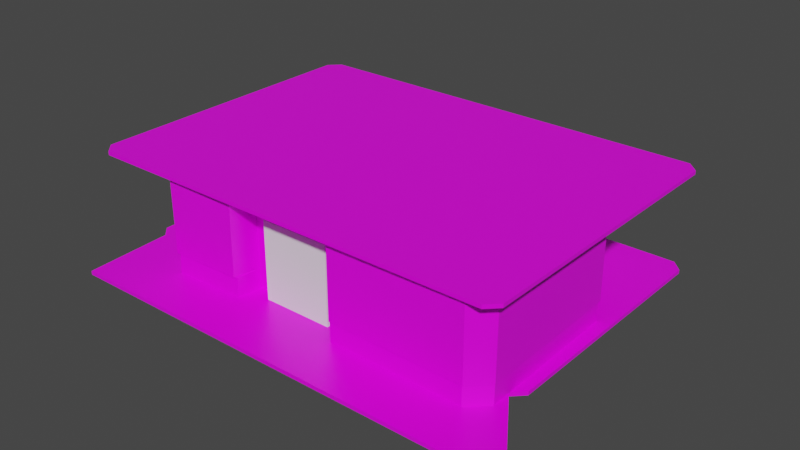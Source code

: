 # Source: room.blend  (saved by Blender 2.82.7; exported with 4.5.12 LTS)
import bpy
from mathutils import Matrix  # noqa: F401  (used for matrix-valued properties, if any)

bpy.ops.wm.read_factory_settings(use_empty=True)
scene = bpy.context.scene
scene.name = 'Scene'

# ---- collections
col_collection = bpy.data.collections.new('Collection'); scene.collection.children.link(col_collection)

# ---- images (referenced by path relative to the original .blend; pixels are not part of the script)
import os
ASSET_DIR = os.environ.get("B2B_ASSET_DIR", "")  # directory of the original .blend (textures are referenced by path, not embedded)
HERE = os.path.dirname(os.path.abspath(__file__))  # packed textures are extracted next to this script under _unpacked/

def load_image(name, relpath, width, height, colorspace="sRGB"):
    """Load a texture the original file referenced (path relative to the .blend, or extracted next to this script)."""
    p = next((c for c in (os.path.join(HERE, relpath), os.path.join(ASSET_DIR, relpath)) if relpath and os.path.exists(c)), "")
    if p:
        img = bpy.data.images.load(p, check_existing=True)
        img.name = name
    else:  # same state as the original file: an image datablock whose file is absent (Cycles renders it pink)
        img = bpy.data.images.new(name, width, height)
        img.source = "FILE"
        img.filepath = "//" + (relpath or name)
    img.colorspace_settings.name = colorspace
    return img
img_room_png = load_image('room.png', 'room.png', 1024, 1024, 'sRGB')

# ---- materials (node trees are filled in below, after node groups)
mat_drink_cage = bpy.data.materials.new('drink cage')
mat_drink_cage.alpha_threshold = 0.0
mat_drink_cage.use_transparent_shadow = False
mat_drink_cage.line_color = (0.0, 0.0, 0.0, 1.0)

# ---- material node trees
mat_drink_cage.use_nodes = True; mat_drink_cage.node_tree.nodes.clear()
_N = mat_drink_cage.node_tree.nodes; _L = mat_drink_cage.node_tree.links
n0 = _N.new('ShaderNodeOutputMaterial'); n0.name = 'Material Output'; n0.location = (300, 300)
n1 = _N.new('ShaderNodeBsdfPrincipled'); n1.name = 'Principled BSDF'; n1.location = (10, 300)
n1.distribution = 'GGX'
n1.subsurface_method = 'BURLEY'
n1.inputs[2].default_value = 0.4
n1.inputs[3].default_value = 1.45
n1.inputs[27].default_value = (0.0, 0.0, 0.0, 1.0)
n1.inputs[28].default_value = 1.0
n2 = _N.new('ShaderNodeTexImage'); n2.name = 'Image Texture'; n2.location = (-342, 150)
n2.image = img_room_png
_L.new(n1.outputs[0], n0.inputs[0])
_L.new(n2.outputs[0], n1.inputs[0])
n0.is_active_output = True

# ---- world
world_world = bpy.data.worlds.new('World'); scene.world = world_world
world_world.use_nodes = True; world_world.node_tree.nodes.clear()
_N = world_world.node_tree.nodes; _L = world_world.node_tree.links
n0 = _N.new('ShaderNodeOutputWorld'); n0.name = 'World Output'; n0.location = (300, 300)
n1 = _N.new('ShaderNodeBackground'); n1.name = 'Background'; n1.location = (10, 300)
n1.inputs[0].default_value = (0.05088, 0.05088, 0.05088, 1.0)
_L.new(n1.outputs[0], n0.inputs[0])
n0.is_active_output = True
world_world.color = (0.05088, 0.05088, 0.05088)
world_world.use_sun_shadow = False
world_world.sun_shadow_jitter_overblur = 0.0

# ---- meshes
me_cube_006 = bpy.data.meshes.new('Cube.006')
me_cube_006.from_pydata([(-1.778, -1.0, 0.2217), (-1.778, -1.0, 3.778), (-2.0, 3.0, 0.0), (-2.0, 3.0, 4.0), (1.778, -1.0, 0.2217), (1.778, -1.0, 3.778), (2.0, 3.0, 0.0), (2.0, 3.0, 4.0), (-2.0, -1.0, 0.0), (-2.0, -1.0, 4.0), (2.0, -1.0, 4.0), (2.0, -1.0, 0.0), (-1.778, 2.376, 0.2217), (-1.778, 2.376, 3.778), (1.778, 2.376, 3.778), (1.778, 2.376, 0.2217), (-1.889, -1.096, 0.1109), (-1.889, -1.096, 3.889), (1.889, -1.096, 3.889), (1.889, -1.096, 0.1109), (-1.9, -0.9189, 0.09), (-1.9, -0.9189, 0.4), (1.9, -0.9189, 0.09), (1.9, -0.9189, 0.4), (-1.9, -1.0, 0.09), (-1.9, -1.0, 0.4), (1.9, -1.0, 0.4), (1.9, -1.0, 0.09), (-1.778, -1.0, 2.4), (1.778, -1.0, 2.4), (-1.778, 2.376, 2.4), (1.778, 2.376, 2.4), (-1.778, -1.0, 2.3), (1.778, -1.0, 2.3), (-1.778, 2.376, 2.3), (1.778, 2.376, 2.3), (3.576e-07, -0.3234, 3.867), (1.192e-07, -0.3234, 2.336), (-1.192e-07, 2.376, 3.867), (-3.576e-07, 2.376, 2.336), (-0.1, -0.3234, 3.867), (-0.1, -0.3234, 2.336), (-0.1, 2.376, 3.867), (-0.1, 2.376, 2.336), (-2.0, -1.0, 3.778), (2.0, -1.0, 3.778), (-2.0, -1.0, 4.0), (2.0, -1.0, 4.0), (-2.055, -1.0, 3.889), (2.055, -1.0, 3.889), (2.0, -1.952, 4.0), (-2.0, -1.952, 4.0), (2.0, -1.952, 3.778), (-2.0, -1.952, 3.778), (-2.055, -2.048, 3.889), (2.055, -2.048, 3.889)], [], [(8, 9, 3, 2), (2, 3, 7, 6), (6, 7, 10, 11), (5, 1, 13, 14), (2, 6, 11, 8), (7, 3, 9, 10), (16, 17, 9, 8), (18, 19, 11, 10), (19, 16, 8, 11), (15, 14, 13, 12), (4, 5, 14, 15), (0, 4, 15, 12), (1, 0, 12, 13), (4, 0, 16, 19), (5, 4, 19, 18), (0, 1, 17, 16), (24, 25, 21, 20), (20, 21, 23, 22), (22, 23, 26, 27), (20, 22, 27, 24), (23, 21, 25, 26), (27, 26, 25, 24), (28, 30, 31, 29), (32, 33, 35, 34), (29, 31, 35, 33), (28, 29, 33, 32), (30, 28, 32, 34), (31, 30, 34, 35), (36, 38, 39, 37), (40, 41, 43, 42), (37, 39, 43, 41), (36, 37, 41, 40), (38, 36, 40, 42), (39, 38, 42, 43), (45, 49, 55, 52), (48, 44, 53, 54), (54, 55, 50, 51), (53, 52, 55, 54), (49, 47, 50, 55), (46, 48, 54, 51), (44, 45, 52, 53), (47, 46, 51, 50), (46, 47, 49, 45, 44, 48)])
_uv = me_cube_006.uv_layers.new(name='UVMap')
_uv.uv.foreach_set('vector', [0.5, 0.5, 0.5, 0.5, 0.5, 0.5, 0.5, 0.5, 0.5, 0.5, 0.5, 0.5, 0.5, 0.5, 0.5, 0.5, 0.5, 0.5, 0.5, 0.5, 0.5, 0.5, 0.5, 0.5, 0.5, 0.5, 0.5, 0.5, 0.5, 0.5, 0.5, 0.5, 0.5, 0.5, 0.5, 0.5, 0.5, 0.5, 0.5, 0.5, 0.5, 0.5, 0.5, 0.5, 0.5, 0.5, 0.5, 0.5, 0.5, 0.5, 0.5, 0.5, 0.5, 0.5, 0.5, 0.5, 0.5, 0.5, 0.5, 0.5, 0.5, 0.5, 0.5, 0.5, 0.5, 0.5, 0.5, 0.5, 0.5, 0.5, 0.5, 0.5, 0.5, 0.5, 0.5, 0.5, 0.5, 0.5, 0.5, 0.5, 0.5, 0.5, 0.5, 0.5, 0.5, 0.5, 0.5, 0.5, 0.5, 0.5, 0.5, 0.5, 0.5, 0.5, 0.5, 0.5, 0.5, 0.5, 0.5, 0.5, 0.5, 0.5, 0.5, 0.5, 0.5, 0.5, 0.5, 0.5, 0.5, 0.5, 0.5, 0.5, 0.5, 0.5, 0.5, 0.5, 0.5, 0.5, 0.5, 0.5, 0.5, 0.5, 0.5, 0.5, 0.5, 0.5, 0.5, 0.5, 0.8008, 0.4141, 0.8008, 0.4141, 0.8008, 0.4141, 0.8008, 0.4141, 0.8008, 0.4141, 0.8008, 0.4141, 0.8008, 0.4141, 0.8008, 0.4141, 0.8008, 0.4141, 0.8008, 0.4141, 0.8008, 0.4141, 0.8008, 0.4141, 0.8008, 0.4141, 0.8008, 0.4141, 0.8008, 0.4141, 0.8008, 0.4141, 0.8008, 0.4141, 0.8008, 0.4141, 0.8008, 0.4141, 0.8008, 0.4141, 0.8008, 0.4141, 0.8008, 0.4141, 0.8008, 0.4141, 0.8008, 0.4141, 0.8125, 0.4375, 0.8125, 0.4375, 0.8125, 0.4375, 0.8125, 0.4375, 0.8125, 0.4375, 0.8125, 0.4375, 0.8125, 0.4375, 0.8125, 0.4375, 0.8125, 0.4375, 0.8125, 0.4375, 0.8125, 0.4375, 0.8125, 0.4375, 0.8125, 0.4375, 0.8125, 0.4375, 0.8125, 0.4375, 0.8125, 0.4375, 0.8125, 0.4375, 0.8125, 0.4375, 0.8125, 0.4375, 0.8125, 0.4375, 0.8125, 0.4375, 0.8125, 0.4375, 0.8125, 0.4375, 0.8125, 0.4375, 0.8125, 0.4375, 0.8125, 0.4375, 0.8125, 0.4375, 0.8125, 0.4375, 0.8125, 0.4375, 0.8125, 0.4375, 0.8125, 0.4375, 0.8125, 0.4375, 0.8125, 0.4375, 0.8125, 0.4375, 0.8125, 0.4375, 0.8125, 0.4375, 0.8125, 0.4375, 0.8125, 0.4375, 0.8125, 0.4375, 0.8125, 0.4375, 0.8125, 0.4375, 0.8125, 0.4375, 0.8125, 0.4375, 0.8125, 0.4375, 0.8125, 0.4375, 0.8125, 0.4375, 0.8125, 0.4375, 0.8125, 0.4375, 0.5, 0.5, 0.5, 0.5, 0.5, 0.5, 0.5, 0.5, 0.5, 0.5, 0.5, 0.5, 0.5, 0.5, 0.5, 0.5, 0.5, 0.5, 0.5, 0.5, 0.5, 0.5, 0.5, 0.5, 0.5, 0.5, 0.5, 0.5, 0.5, 0.5, 0.5, 0.5, 0.5, 0.5, 0.5, 0.5, 0.5, 0.5, 0.5, 0.5, 0.5, 0.5, 0.5, 0.5, 0.5, 0.5, 0.5, 0.5, 0.5, 0.5, 0.5, 0.5, 0.5, 0.5, 0.5, 0.5, 0.5, 0.5, 0.5, 0.5, 0.5, 0.5, 0.5, 0.5, 0.5, 0.5, 0.5, 0.5, 0.5, 0.5, 0.5, 0.5, 0.5, 0.5, 0.5, 0.5])
me_cube_006.materials.append(mat_drink_cage)
me_cube_006.use_remesh_fix_poles = True
me_cube_006.use_remesh_preserve_attributes = False
me_cube_006.use_mirror_vertex_groups = False
me_cube_006.update()
me_cube = bpy.data.meshes.new('Cube')
me_cube.from_pydata([(-2.163, -0.8733, 0.0), (-2.052, -0.9842, 0.0), (-2.052, 1.766, 0.0), (-2.163, 1.655, 0.0), (2.108, -0.9842, 0.0), (2.219, -0.8733, 0.0), (2.219, 1.655, 0.0), (2.108, 1.766, 0.0), (-2.013, -1.9, 0.0), (2.719, -1.9, 0.0)], [], [(2, 3, 0, 1, 4, 5, 6, 7), (4, 1, 8, 9)])
_uv = me_cube.uv_layers.new(name='UVMap')
_uv.uv.foreach_set('vector', [0.25, 0.5, 0.25, 0.5, 0.25, 0.5, 0.25, 0.5, 0.25, 0.5, 0.25, 0.5, 0.25, 0.5, 0.25, 0.5, 0.25, 0.5, 0.25, 0.5, 0.25, 0.5, 0.25, 0.5])
me_cube.materials.append(mat_drink_cage)
me_cube.use_remesh_fix_poles = True
me_cube.use_remesh_preserve_attributes = False
me_cube.use_mirror_vertex_groups = False
me_cube.update()
me_cube_001 = bpy.data.meshes.new('Cube.001')
me_cube_001.from_pydata([(-1.82, -1.0, 4.0), (-1.82, 1.0, 4.0), (1.82, -1.0, 4.0), (1.82, 1.0, 4.0), (-1.82, 1.0, -0.1416), (-1.82, -1.0, -0.1416), (1.82, 1.0, -0.1416), (1.82, -1.0, -0.1416)], [], [(3, 6, 4, 1), (2, 7, 6, 3), (0, 5, 7, 2), (3, 1, 0, 2), (4, 6, 7, 5), (1, 4, 5, 0)])
_uv = me_cube_001.uv_layers.new(name='UVMap')
_uv.uv.foreach_set('vector', [0.625, 0.5, 0.375, 0.5, 0.375, 0.25, 0.625, 0.25, 0.625, 0.75, 0.375, 0.75, 0.375, 0.5, 0.625, 0.5, 0.625, 1.0, 0.375, 1.0, 0.375, 0.75, 0.625, 0.75, 0.625, 0.5, 0.875, 0.5, 0.875, 0.75, 0.625, 0.75, 0.125, 0.5, 0.375, 0.5, 0.375, 0.75, 0.125, 0.75, 0.625, 0.25, 0.375, 0.25, 0.375, 0.0, 0.625, 0.0])
me_cube_001.use_remesh_fix_poles = True
me_cube_001.use_remesh_preserve_attributes = False
me_cube_001.use_mirror_vertex_groups = False
me_cube_001.update()
me_cube_002 = bpy.data.meshes.new('Cube.002')
me_cube_002.from_pydata([(1.889, -1.26, 0.6799), (2.0, -1.149, 0.6799), (1.3, 1.437, 0.6799), (1.189, 1.548, 0.6799), (-1.873, 1.548, 0.6799), (-1.984, 1.437, 0.6799), (-1.289, -1.26, 0.6799), (-1.4, -1.149, 0.6799), (-1.4, -1.149, 0.0), (-1.289, -1.26, 0.0), (-1.303, -1.276, 3.333), (-1.416, -1.163, 3.333), (-1.873, 1.548, 0.0), (-1.984, 1.437, 0.0), (-2.0, 1.451, 3.333), (-1.887, 1.564, 3.333), (1.889, -1.26, 0.0), (2.0, -1.149, 0.0), (2.016, -1.163, 3.333), (1.903, -1.276, 3.333), (1.3, 1.437, 0.0), (1.189, 1.548, 0.0), (1.203, 1.564, 3.333), (1.316, 1.451, 3.333), (2.016, -1.163, 0.7238), (1.203, 1.564, 0.7238), (-1.303, -1.276, 0.7238), (-2.0, 1.451, 0.7238), (-1.416, -1.163, 0.7238), (-1.887, 1.564, 0.7238), (1.316, 1.451, 0.7238), (1.903, -1.276, 0.7238), (-1.4, -0.3072, 0.0), (-1.416, -0.3072, 3.333), (-1.4, -0.3072, 0.6799), (-1.416, -0.3072, 0.7238), (-1.984, -0.2995, 0.0), (-2.0, -0.2995, 3.333), (-1.984, -0.2995, 0.6799), (-2.0, -0.2995, 0.7238), (2.0, 0.2819, 0.0), (2.016, 0.2819, 3.333), (2.0, 0.2819, 0.6799), (2.016, 0.2819, 0.7238), (1.3, 0.3079, 0.0), (1.3, 0.3079, 0.6799), (1.316, 0.3082, 0.7238), (1.316, 0.3082, 3.333), (-0.6525, -0.9842, 0.0), (-0.6591, -1.0, 3.333), (-0.6525, -0.9842, 0.6799), (-0.6591, -1.0, 0.7238), (0.6086, -0.9842, 0.0), (0.6095, -1.0, 3.333), (0.6086, -0.9842, 0.6799), (0.6095, -1.0, 0.7238), (0.6243, -1.26, 0.0), (0.6254, -1.276, 3.333), (0.6243, -1.26, 0.6799), (0.6254, -1.276, 0.7238), (-0.6786, -1.26, 0.0), (-0.6855, -1.276, 3.333), (-0.6786, -1.26, 0.6799), (-0.6855, -1.276, 0.7238)], [], [(63, 26, 10, 61), (43, 24, 18, 41), (24, 1, 0, 31), (39, 27, 14, 37), (29, 25, 22, 15), (28, 11, 10, 26), (5, 13, 12, 4), (3, 21, 20, 2), (1, 17, 16, 0), (25, 3, 2, 30), (27, 5, 4, 29), (8, 7, 6, 9), (12, 21, 3, 4), (36, 13, 5, 38), (40, 17, 1, 42), (60, 9, 6, 62), (14, 27, 29, 15), (22, 25, 30, 23), (7, 28, 26, 6), (4, 3, 25, 29), (38, 5, 27, 39), (18, 24, 31, 19), (42, 1, 24, 43), (62, 6, 26, 63), (7, 34, 35, 28), (8, 32, 34, 7), (28, 35, 33, 11), (34, 38, 39, 35), (32, 36, 38, 34), (35, 39, 37, 33), (45, 42, 43, 46), (44, 40, 42, 45), (46, 43, 41, 47), (30, 46, 47, 23), (20, 44, 45, 2), (2, 45, 46, 30), (54, 50, 51, 55), (52, 48, 50, 54), (55, 51, 49, 53), (59, 55, 53, 57), (56, 52, 54, 58), (58, 54, 55, 59), (0, 58, 59, 31), (16, 56, 58, 0), (31, 59, 57, 19), (50, 62, 63, 51), (48, 60, 62, 50), (51, 63, 61, 49)])
_uv = me_cube_002.uv_layers.new(name='UVMap')
_uv.uv.foreach_set('vector', [0.5, 0.6563, 0.5, 0.6562, 0.5, 0.6562, 0.5, 0.6562, 0.5, 0.6562, 0.5, 0.6562, 0.5, 0.6562, 0.5, 0.6562, 0.7812, 0.5625, 0.7812, 0.5625, 0.7812, 0.5625, 0.7812, 0.5625, 0.5, 0.6562, 0.5, 0.6562, 0.5, 0.6562, 0.5, 0.6562, 0.5, 0.6562, 0.5, 0.6562, 0.5, 0.6562, 0.5, 0.6562, 0.5, 0.6562, 0.5, 0.6562, 0.5, 0.6562, 0.5, 0.6562, 0.7812, 0.5625, 0.7812, 0.5625, 0.7812, 0.5625, 0.7812, 0.5625, 0.7812, 0.5625, 0.7812, 0.5625, 0.7812, 0.5625, 0.7812, 0.5625, 0.7812, 0.5625, 0.7812, 0.5625, 0.7812, 0.5625, 0.7812, 0.5625, 0.7812, 0.5625, 0.7812, 0.5625, 0.7812, 0.5625, 0.7812, 0.5625, 0.7812, 0.5625, 0.7812, 0.5625, 0.7812, 0.5625, 0.7812, 0.5625, 0.7812, 0.5625, 0.7812, 0.5625, 0.7812, 0.5625, 0.7812, 0.5625, 0.7812, 0.5625, 0.7812, 0.5625, 0.7812, 0.5625, 0.7812, 0.5625, 0.7812, 0.5625, 0.7812, 0.5625, 0.7812, 0.5625, 0.7812, 0.5625, 0.7812, 0.5625, 0.7812, 0.5625, 0.7812, 0.5625, 0.7812, 0.5625, 0.7812, 0.5625, 0.7812, 0.5625, 0.7812, 0.5625, 0.7812, 0.5625, 0.5, 0.6562, 0.5, 0.6562, 0.5, 0.6562, 0.5, 0.6562, 0.5, 0.6562, 0.5, 0.6562, 0.5, 0.6562, 0.5, 0.6562, 0.7812, 0.5625, 0.7812, 0.5625, 0.7812, 0.5625, 0.7812, 0.5625, 0.7812, 0.5625, 0.7812, 0.5625, 0.7812, 0.5625, 0.7812, 0.5625, 0.7812, 0.5625, 0.7812, 0.5625, 0.7812, 0.5625, 0.7812, 0.5625, 0.5, 0.6562, 0.5, 0.6562, 0.5, 0.6562, 0.5, 0.6562, 0.7812, 0.5625, 0.7812, 0.5625, 0.7812, 0.5625, 0.7812, 0.5625, 0.7812, 0.5625, 0.7812, 0.5625, 0.7812, 0.5625, 0.7812, 0.5625, 0.7812, 0.5625, 0.7812, 0.5625, 0.7812, 0.5625, 0.7812, 0.5625, 0.7812, 0.5625, 0.7812, 0.5625, 0.7812, 0.5625, 0.7812, 0.5625, 0.5, 0.6562, 0.5, 0.6562, 0.5, 0.6562, 0.5, 0.6562, 0.7812, 0.5625, 0.7812, 0.5625, 0.7812, 0.5625, 0.7812, 0.5625, 0.7812, 0.5625, 0.7812, 0.5625, 0.7812, 0.5625, 0.7812, 0.5625, 0.5, 0.6562, 0.5, 0.6562, 0.5, 0.6562, 0.5, 0.6562, 0.7812, 0.5625, 0.7812, 0.5625, 0.7812, 0.5625, 0.7812, 0.5625, 0.7812, 0.5625, 0.7812, 0.5625, 0.7812, 0.5625, 0.7812, 0.5625, 0.5, 0.6562, 0.5, 0.6562, 0.5, 0.6562, 0.5, 0.6562, 0.5, 0.6562, 0.5, 0.6562, 0.5, 0.6562, 0.5, 0.6562, 0.7812, 0.5625, 0.7812, 0.5625, 0.7812, 0.5625, 0.7812, 0.5625, 0.7812, 0.5625, 0.7812, 0.5625, 0.7812, 0.5625, 0.7812, 0.5625, 0.7812, 0.5625, 0.7812, 0.5625, 0.7812, 0.5625, 0.7812, 0.5625, 0.7812, 0.5625, 0.7812, 0.5625, 0.7812, 0.5625, 0.7812, 0.5625, 0.5, 0.6562, 0.5, 0.6562, 0.5, 0.6562, 0.5, 0.6562, 0.5, 0.6562, 0.5, 0.6562, 0.5, 0.6562, 0.5, 0.6562, 0.7812, 0.5625, 0.7812, 0.5625, 0.7812, 0.5625, 0.7812, 0.5625, 0.7812, 0.5625, 0.7812, 0.5625, 0.7812, 0.5625, 0.7812, 0.5625, 0.7812, 0.5625, 0.7812, 0.5625, 0.7812, 0.5625, 0.7812, 0.5625, 0.7812, 0.5625, 0.7812, 0.5625, 0.7812, 0.5625, 0.7812, 0.5625, 0.5, 0.6562, 0.5, 0.6562, 0.5, 0.6562, 0.5, 0.6562, 0.7812, 0.5625, 0.7812, 0.5625, 0.7812, 0.5625, 0.7812, 0.5625, 0.7812, 0.5625, 0.7812, 0.5625, 0.7812, 0.5625, 0.7812, 0.5625, 0.5, 0.6562, 0.5, 0.6563, 0.5, 0.6562, 0.5, 0.6562])
me_cube_002.materials.append(mat_drink_cage)
me_cube_002.use_remesh_fix_poles = True
me_cube_002.use_remesh_preserve_attributes = False
me_cube_002.use_mirror_vertex_groups = False
me_cube_002.update()
me_plane_001 = bpy.data.meshes.new('Plane.001')
me_plane_001.from_pydata([(-0.2344, 0.06917, 1.856), (-0.2344, 0.06917, -2.051), (-0.233, 0.06916, 1.857), (-2.767, 0.09337, 2.527), (-1.994, 0.08599, 2.369), (-1.365, 0.07998, 1.781), (-3.373, 0.09916, -2.051), (-3.373, 0.09916, 2.527), (-0.6165, 0.07282, 1.781), (-0.231, -0.08003, 1.856), (-0.231, -0.08003, -2.051), (-0.2295, -0.08005, 1.857), (-2.764, -0.05583, 2.527), (-1.991, -0.06322, 2.369), (-1.362, -0.06922, 1.781), (-3.37, -0.05005, -2.051), (-3.37, -0.05005, 2.527), (-0.613, -0.07638, 1.781), (-0.2094, 0.181, -2.072), (-0.2312, 0.1599, -2.051), (-3.371, 0.1599, -2.051), (-3.391, 0.181, -2.072), (-0.2312, 0.1599, 1.856), (-0.2094, 0.181, 1.845), (-1.354, 0.181, 1.802), (-1.363, 0.1599, 1.781), (-3.391, 0.181, 2.548), (-3.371, 0.1599, 2.527), (-1.981, 0.181, 2.388), (-1.992, 0.1599, 2.369), (-0.6148, 0.181, 1.802), (-0.6135, 0.1599, 1.781), (-2.765, 0.1599, 2.527), (-2.762, 0.181, 2.548), (-0.2298, 0.1599, 1.857), (-0.2292, 0.181, 1.878), (-0.2306, -0.1599, -2.051), (-0.2094, -0.181, -2.072), (-3.391, -0.181, -2.072), (-3.37, -0.1599, -2.051), (-0.2094, -0.181, 1.845), (-0.2306, -0.1599, 1.856), (-1.362, -0.1599, 1.781), (-1.354, -0.181, 1.802), (-3.37, -0.1599, 2.527), (-3.391, -0.181, 2.548), (-1.991, -0.1599, 2.369), (-1.981, -0.181, 2.388), (-0.6128, -0.1599, 1.781), (-0.6148, -0.181, 1.802), (-2.762, -0.181, 2.548), (-2.764, -0.1599, 2.527), (-0.2192, -0.181, 1.88), (-0.2292, -0.1599, 1.857), (-0.02107, 0.181, 2.243), (2.626e-07, 0.1599, 2.281), (2.626e-07, 0.1599, -2.281), (-0.02107, 0.181, -2.26), (-0.3096, 0.181, 2.054), (-0.3177, 0.1599, 2.074), (-2.743, 0.181, 2.736), (-2.741, 0.1599, 2.757), (-1.881, 0.1599, 2.581), (-1.891, 0.181, 2.562), (-1.271, 0.1599, 2.011), (-1.279, 0.181, 1.99), (-3.58, 0.181, -2.26), (-3.601, 0.1599, -2.281), (-3.601, 0.1599, 2.757), (-3.58, 0.181, 2.736), (-0.6354, 0.1599, 2.011), (-0.6334, 0.181, 1.99), (2.143e-07, -0.1599, 2.281), (-0.02107, -0.181, 2.243), (-0.02107, -0.181, -2.26), (2.143e-07, -0.1599, -2.281), (-0.3177, -0.1599, 2.074), (-0.3096, -0.181, 2.054), (-2.741, -0.1599, 2.757), (-2.743, -0.181, 2.736), (-1.891, -0.181, 2.562), (-1.881, -0.1599, 2.581), (-1.279, -0.181, 1.99), (-1.271, -0.1599, 2.011), (-3.601, -0.1599, -2.281), (-3.58, -0.181, -2.26), (-3.58, -0.181, 2.736), (-3.601, -0.1599, 2.757), (-0.6334, -0.181, 1.99), (-0.6354, -0.1599, 2.011), (-0.2337, 0.03833, 1.591), (-0.2344, 0.06917, 1.621), (-0.2344, 0.06917, 1.56), (-0.2344, 0.06917, 1.489), (-0.2337, 0.03833, 1.52), (-0.2344, 0.06917, 1.551), (-0.2337, 0.03833, 0.8313), (-0.2344, 0.06917, 0.8622), (-0.2344, 0.06917, 0.8005), (-0.2344, 0.06917, 0.7297), (-0.2337, 0.03833, 0.7605), (-0.2344, 0.06917, 0.7914), (-0.2337, 0.03833, 0.07216), (-0.2344, 0.06917, 0.103), (-0.2344, 0.06917, 0.04132), (-0.2344, 0.06917, -0.0295), (-0.2337, 0.03833, 0.001341), (-0.2344, 0.06917, 0.03218), (-0.2337, 0.03833, -0.687), (-0.2344, 0.06917, -0.6562), (-0.2344, 0.06917, -0.7178), (-0.2344, 0.06917, -0.7887), (-0.2337, 0.03833, -0.7578), (-0.2344, 0.06917, -0.727), (-0.2337, 0.03833, -1.446), (-0.2344, 0.06917, -1.415), (-0.2344, 0.06917, -1.477), (-0.2344, 0.06917, -1.548), (-0.2337, 0.03833, -1.517), (-0.2344, 0.06917, -1.486), (-3.372, 0.06833, -1.474), (-3.342, 0.06802, -1.505), (-3.373, 0.09916, -1.536), (-3.372, 0.06833, -1.453), (-3.373, 0.1146, -1.391), (-3.342, 0.06802, -1.422), (-3.372, 0.06831, -0.7214), (-3.373, 0.09916, -0.7522), (-3.373, 0.09916, -0.6905), (-3.373, 0.09916, -0.6075), (-3.372, 0.06831, -0.6384), (-3.373, 0.09916, -0.6692), (-3.372, 0.06831, 0.06213), (-3.373, 0.09916, 0.03128), (-3.373, 0.09916, 0.09297), (-3.373, 0.09916, 0.176), (-3.372, 0.06831, 0.1451), (-3.373, 0.09916, 0.1143), (-3.372, 0.06831, 0.8456), (-3.373, 0.09916, 0.8148), (-3.373, 0.09916, 0.8765), (-3.373, 0.09916, 0.9594), (-3.372, 0.06831, 0.9286), (-3.373, 0.09916, 0.8978), (-3.372, 0.06831, 1.629), (-3.373, 0.09916, 1.598), (-3.373, 0.09916, 1.66), (-3.373, 0.09916, 1.743), (-3.372, 0.06831, 1.712), (-3.373, 0.09916, 1.681), (-0.231, -0.08003, 1.621), (-0.2317, -0.04918, 1.591), (-0.231, -0.08003, 1.56), (-0.2317, -0.04918, 1.52), (-0.231, -0.08003, 1.489), (-0.231, -0.08003, 1.551), (-0.231, -0.08003, 0.8622), (-0.2317, -0.04918, 0.8313), (-0.231, -0.08003, 0.8005), (-0.2317, -0.04918, 0.7605), (-0.231, -0.08003, 0.7297), (-0.231, -0.08003, 0.7914), (-0.231, -0.08003, 0.103), (-0.2317, -0.04918, 0.07216), (-0.231, -0.08003, 0.04132), (-0.2317, -0.04918, 0.001341), (-0.231, -0.08003, -0.0295), (-0.231, -0.08003, 0.03218), (-0.231, -0.08003, -0.6562), (-0.2317, -0.04918, -0.687), (-0.231, -0.08003, -0.7178), (-0.2317, -0.04918, -0.7578), (-0.231, -0.08003, -0.7887), (-0.231, -0.08003, -0.727), (-0.231, -0.08003, -1.415), (-0.2317, -0.04918, -1.446), (-0.231, -0.08003, -1.477), (-0.2317, -0.04918, -1.517), (-0.231, -0.08003, -1.548), (-0.231, -0.08003, -1.486), (-3.37, -0.01921, -1.474), (-3.37, -0.06546, -1.536), (-3.34, -0.01949, -1.505), (-3.37, -0.01921, -1.453), (-3.34, -0.01949, -1.422), (-3.369, -0.05005, -1.391), (-3.37, -0.05005, -0.7522), (-3.37, -0.0192, -0.7214), (-3.37, -0.05005, -0.6905), (-3.37, -0.0192, -0.6384), (-3.37, -0.05005, -0.6075), (-3.37, -0.05005, -0.6692), (-3.37, -0.05005, 0.03128), (-3.37, -0.0192, 0.06213), (-3.37, -0.05005, 0.09297), (-3.37, -0.0192, 0.1451), (-3.37, -0.05005, 0.176), (-3.37, -0.05005, 0.1143), (-3.37, -0.05005, 0.8148), (-3.37, -0.0192, 0.8456), (-3.37, -0.05005, 0.8765), (-3.37, -0.0192, 0.9286), (-3.37, -0.05005, 0.9594), (-3.37, -0.05005, 0.8978), (-3.37, -0.05005, 1.598), (-3.37, -0.0192, 1.629), (-3.37, -0.05005, 1.66), (-3.37, -0.0192, 1.712), (-3.37, -0.05005, 1.743), (-3.37, -0.05005, 1.681)], [], [(32, 29, 4, 3), (59, 70, 89, 76), (41, 53, 11, 9), (55, 59, 76, 72), (67, 56, 75, 84), (61, 68, 87, 78), (70, 64, 83, 89), (68, 67, 84, 87), (64, 62, 81, 83), (62, 61, 78, 81), (19, 20, 6, 1), (29, 25, 5, 4), (31, 34, 2, 8), (25, 31, 8, 5), (34, 22, 0, 2), (33, 26, 69, 60), (27, 32, 3, 7), (154, 204, 202, 156), (123, 183, 180, 120), (39, 36, 10, 15), (42, 46, 13, 14), (53, 48, 17, 11), (48, 42, 14, 17), (47, 43, 82, 80), (46, 51, 12, 13), (56, 55, 72, 75), (40, 37, 74, 73), (151, 207, 148, 90), (44, 39, 15, 181, 185, 186, 188, 191, 190, 192, 194, 197, 196, 198, 200, 203, 202, 204, 206, 209, 208, 16), (51, 44, 16, 12), (35, 30, 71, 58), (18, 23, 54, 57), (45, 50, 79, 86), (21, 18, 57, 66), (23, 35, 58, 54), (49, 52, 77, 88), (37, 38, 85, 74), (28, 33, 60, 63), (38, 45, 86, 85), (52, 40, 73, 77), (24, 28, 63, 65), (50, 47, 80, 79), (26, 21, 66, 69), (43, 49, 88, 82), (30, 24, 65, 71), (55, 56, 57, 54), (59, 55, 54, 58), (61, 62, 63, 60), (62, 64, 65, 63), (67, 68, 69, 66), (64, 70, 71, 65), (68, 61, 60, 69), (70, 59, 58, 71), (56, 67, 66, 57), (73, 74, 75, 72), (77, 73, 72, 76), (79, 80, 81, 78), (80, 82, 83, 81), (85, 86, 87, 84), (82, 88, 89, 83), (86, 79, 78, 87), (88, 77, 76, 89), (74, 85, 84, 75), (23, 18, 19, 22), (35, 23, 22, 34), (33, 28, 29, 32), (28, 24, 25, 29), (21, 26, 27, 20), (24, 30, 31, 25), (26, 33, 32, 27), (30, 35, 34, 31), (18, 21, 20, 19), (41, 36, 37, 40), (53, 41, 40, 52), (51, 46, 47, 50), (46, 42, 43, 47), (39, 44, 45, 38), (42, 48, 49, 43), (44, 51, 50, 45), (48, 53, 52, 49), (36, 39, 38, 37), (95, 94, 153, 155, 152, 151, 90, 92), (36, 41, 9, 150, 152, 155, 154, 156, 158, 161, 160, 162, 164, 167, 166, 168, 170, 173, 172, 174, 176, 179, 178, 10), (160, 198, 196, 162), (166, 192, 190, 168), (172, 186, 185, 174), (178, 181, 15, 10), (177, 118, 121, 182), (171, 112, 126, 187), (165, 106, 132, 193), (159, 100, 138, 199), (153, 94, 144, 205), (141, 145, 93, 97), (135, 139, 99, 103), (129, 133, 105, 109), (124, 127, 111, 115), (6, 122, 117, 1), (101, 100, 159, 161, 158, 157, 96, 98), (107, 106, 165, 167, 164, 163, 102, 104), (113, 112, 171, 173, 170, 169, 108, 110), (119, 118, 177, 179, 176, 175, 114, 116), (20, 27, 7, 147, 149, 146, 145, 141, 143, 140, 139, 135, 137, 134, 133, 129, 131, 128, 127, 124, 122, 6), (175, 184, 125, 114), (169, 189, 130, 108), (163, 195, 136, 102), (157, 201, 142, 96), (147, 7, 3, 4, 5, 8, 2, 0, 91), (11, 17, 14, 13, 12, 16, 208, 150, 9), (149, 148, 207, 209, 206, 205, 144, 146), (143, 142, 201, 203, 200, 199, 138, 140), (137, 136, 195, 197, 194, 193, 132, 134), (131, 130, 189, 191, 188, 187, 126, 128), (90, 91, 92), (93, 94, 95), (96, 97, 98), (99, 100, 101), (102, 103, 104), (105, 106, 107), (108, 109, 110), (111, 112, 113), (114, 115, 116), (117, 118, 119), (120, 121, 122), (123, 124, 125), (126, 127, 128), (129, 130, 131), (132, 133, 134), (135, 136, 137), (138, 139, 140), (141, 142, 143), (144, 145, 146), (147, 148, 149), (150, 151, 152), (153, 154, 155), (156, 157, 158), (159, 160, 161), (162, 163, 164), (165, 166, 167), (168, 169, 170), (171, 172, 173), (174, 175, 176), (177, 178, 179), (180, 181, 182), (183, 184, 185), (186, 187, 188), (189, 190, 191), (192, 193, 194), (195, 196, 197), (198, 199, 200), (201, 202, 203), (204, 205, 206), (207, 208, 209), (122, 124, 123, 120), (180, 183, 185, 181), (207, 151, 150, 208), (204, 154, 153, 205), (201, 157, 156, 202), (198, 160, 159, 199), (195, 163, 162, 196), (192, 166, 165, 193), (189, 169, 168, 190), (186, 172, 171, 187), (184, 175, 174, 185), (181, 178, 177, 182), (121, 118, 117, 122), (124, 115, 114, 125), (126, 112, 111, 127), (129, 109, 108, 130), (132, 106, 105, 133), (135, 103, 102, 136), (138, 100, 99, 139), (141, 97, 96, 142), (144, 94, 93, 145), (147, 91, 90, 148), (183, 123, 125, 184), (182, 121, 120, 180), (22, 19, 1, 117, 119, 116, 115, 111, 113, 110, 109, 105, 107, 104, 103, 99, 101, 98, 97, 93, 95, 92, 91, 0)])
_uv = me_plane_001.uv_layers.new(name='UVMap')
_uv.uv.foreach_set('vector', [0.6957, 0.9597, 0.4256, 0.961, 0.4256, 0.961, 0.6957, 0.9597, 0.08823, 1.0, 0.1765, 1.0, 0.1765, 1.0, 0.08823, 1.0, 0.06449, 0.9223, 0.06409, 0.9225, 0.06409, 0.9225, 0.06449, 0.9223, 0.0, 1.0, 0.08823, 1.0, 0.08823, 1.0, 0.0, 1.0, 1.0, 0.0, 0.0, 0.0, 0.0, 0.0, 1.0, 0.0, 0.6765, 1.0, 1.0, 1.0, 1.0, 1.0, 0.6765, 1.0, 0.1765, 1.0, 0.3529, 1.0, 0.3529, 1.0, 0.1765, 1.0, 1.0, 1.0, 1.0, 0.0, 1.0, 0.0, 1.0, 1.0, 0.3529, 1.0, 0.3529, 1.0, 0.3529, 1.0, 0.3529, 1.0, 0.3529, 1.0, 0.6765, 1.0, 0.6765, 1.0, 0.3529, 1.0, 0.06362, 0.04979, 0.9354, 0.04697, 0.9354, 0.04697, 0.06362, 0.04979, 0.4256, 0.961, 0.3589, 0.9128, 0.3589, 0.9128, 0.4256, 0.961, 0.1702, 0.9255, 0.06409, 0.9225, 0.06409, 0.9225, 0.1702, 0.9255, 0.3589, 0.9128, 0.1702, 0.9255, 0.1702, 0.9255, 0.3589, 0.9128, 0.06409, 0.9225, 0.06449, 0.9223, 0.06449, 0.9223, 0.06409, 0.9225, 0.694, 0.9634, 0.9269, 0.9597, 0.9926, 0.9959, 0.6782, 0.9963, 0.9196, 0.9557, 0.6957, 0.9597, 0.6957, 0.9597, 0.9196, 0.9557, 0.06432, 0.7601, 0.9225, 0.7868, 0.9238, 0.7115, 0.06425, 0.6879, 0.933, 0.1815, 0.933, 0.1815, 0.9334, 0.1603, 0.9334, 0.1603, 0.9354, 0.04697, 0.06362, 0.04979, 0.06362, 0.04979, 0.9354, 0.04697, 0.3589, 0.9128, 0.4256, 0.961, 0.4256, 0.961, 0.3589, 0.9128, 0.06409, 0.9225, 0.1702, 0.9255, 0.1702, 0.9255, 0.06409, 0.9225, 0.1702, 0.9255, 0.3589, 0.9128, 0.3589, 0.9128, 0.1702, 0.9255, 0.419, 0.9646, 0.3584, 0.9208, 0.3535, 0.992, 0.3596, 0.9964, 0.4256, 0.961, 0.6957, 0.9597, 0.6957, 0.9597, 0.4256, 0.961, 0.0, 0.0, 0.0, 1.0, 0.0, 1.0, 0.0, 0.0, 0.05859, 0.9183, 0.0578, 0.04524, 0.005816, 0.004552, 0.005895, 0.9929, 0.06441, 0.843, 0.921, 0.8731, 0.921, 0.8731, 0.06441, 0.843, 0.9196, 0.9557, 0.9354, 0.04697, 0.9354, 0.04697, 0.9339, 0.1293, 0.9324, 0.2158, 0.9311, 0.2912, 0.9305, 0.3255, 0.9302, 0.3467, 0.9296, 0.381, 0.9282, 0.4564, 0.9277, 0.4907, 0.9273, 0.5119, 0.9267, 0.5463, 0.9254, 0.6216, 0.9248, 0.6559, 0.9244, 0.6771, 0.9238, 0.7115, 0.9225, 0.7868, 0.9219, 0.8212, 0.9215, 0.8424, 0.9209, 0.8762, 0.9196, 0.9557, 0.6957, 0.9597, 0.9196, 0.9557, 0.9196, 0.9557, 0.6957, 0.9597, 0.06404, 0.9298, 0.1708, 0.9323, 0.1759, 0.9932, 0.08603, 0.9929, 0.0578, 0.04524, 0.05859, 0.9183, 0.005895, 0.9929, 0.005816, 0.004552, 0.9269, 0.9597, 0.694, 0.9634, 0.6782, 0.9963, 0.9926, 0.9959, 0.9413, 0.04267, 0.0578, 0.04524, 0.005816, 0.004552, 0.9941, 0.004293, 0.05868, 0.9152, 0.06356, 0.9272, 0.08603, 0.9929, 0.005895, 0.9929, 0.1708, 0.9323, 0.06128, 0.9298, 0.08603, 0.9929, 0.1759, 0.9932, 0.0578, 0.04524, 0.9413, 0.04267, 0.9941, 0.004293, 0.005816, 0.004552, 0.419, 0.9646, 0.694, 0.9634, 0.6782, 0.9963, 0.3596, 0.9964, 0.9413, 0.04267, 0.9269, 0.9597, 0.9926, 0.9959, 0.9941, 0.004293, 0.06086, 0.926, 0.05868, 0.9152, 0.005895, 0.9929, 0.08603, 0.9929, 0.3584, 0.9208, 0.419, 0.9646, 0.3596, 0.9964, 0.3535, 0.992, 0.694, 0.9634, 0.419, 0.9646, 0.3596, 0.9964, 0.6782, 0.9963, 0.9269, 0.9597, 0.9413, 0.04267, 0.9941, 0.004293, 0.9926, 0.9959, 0.3584, 0.9208, 0.1708, 0.9323, 0.1759, 0.9932, 0.3535, 0.992, 0.1708, 0.9323, 0.3584, 0.9208, 0.3535, 0.992, 0.1759, 0.9932, 0.0, 1.0, 0.0, 0.0, 0.005816, 0.004552, 0.005895, 0.9929, 0.08823, 1.0, 0.0, 1.0, 0.005895, 0.9929, 0.08603, 0.9929, 0.6765, 1.0, 0.3529, 1.0, 0.3596, 0.9964, 0.6782, 0.9963, 0.3529, 1.0, 0.3529, 1.0, 0.3535, 0.992, 0.3596, 0.9964, 1.0, 0.0, 1.0, 1.0, 0.9926, 0.9959, 0.9941, 0.004293, 0.3529, 1.0, 0.1765, 1.0, 0.1759, 0.9932, 0.3535, 0.992, 1.0, 1.0, 0.6765, 1.0, 0.6782, 0.9963, 0.9926, 0.9959, 0.1765, 1.0, 0.08823, 1.0, 0.08603, 0.9929, 0.1759, 0.9932, 0.0, 0.0, 1.0, 0.0, 0.9941, 0.004293, 0.005816, 0.004552, 0.005895, 0.9929, 0.005816, 0.004552, 0.0, 0.0, 0.0, 1.0, 0.08603, 0.9929, 0.005895, 0.9929, 0.0, 1.0, 0.08823, 1.0, 0.6782, 0.9963, 0.3596, 0.9964, 0.3529, 1.0, 0.6765, 1.0, 0.3596, 0.9964, 0.3535, 0.992, 0.3529, 1.0, 0.3529, 1.0, 0.9941, 0.004293, 0.9926, 0.9959, 1.0, 1.0, 1.0, 0.0, 0.3535, 0.992, 0.1759, 0.9932, 0.1765, 1.0, 0.3529, 1.0, 0.9926, 0.9959, 0.6782, 0.9963, 0.6765, 1.0, 1.0, 1.0, 0.1759, 0.9932, 0.08603, 0.9929, 0.08823, 1.0, 0.1765, 1.0, 0.005816, 0.004552, 0.9941, 0.004293, 1.0, 0.0, 0.0, 0.0, 0.05859, 0.9183, 0.0578, 0.04524, 0.06362, 0.04979, 0.06449, 0.9223, 0.06356, 0.9272, 0.05868, 0.9152, 0.06449, 0.9223, 0.06409, 0.9225, 0.694, 0.9634, 0.419, 0.9646, 0.4256, 0.961, 0.6957, 0.9597, 0.419, 0.9646, 0.3584, 0.9208, 0.3589, 0.9128, 0.4256, 0.961, 0.9413, 0.04267, 0.9269, 0.9597, 0.9196, 0.9557, 0.9354, 0.04697, 0.3584, 0.9208, 0.1708, 0.9323, 0.1702, 0.9255, 0.3589, 0.9128, 0.9269, 0.9597, 0.694, 0.9634, 0.6957, 0.9597, 0.9196, 0.9557, 0.1708, 0.9323, 0.06404, 0.9298, 0.06409, 0.9225, 0.1702, 0.9255, 0.0578, 0.04524, 0.9413, 0.04267, 0.9354, 0.04697, 0.06362, 0.04979, 0.06449, 0.9223, 0.06362, 0.04979, 0.0578, 0.04524, 0.05859, 0.9183, 0.06409, 0.9225, 0.06449, 0.9223, 0.05868, 0.9152, 0.06086, 0.926, 0.6957, 0.9597, 0.4256, 0.961, 0.419, 0.9646, 0.694, 0.9634, 0.4256, 0.961, 0.3589, 0.9128, 0.3584, 0.9208, 0.419, 0.9646, 0.9354, 0.04697, 0.9196, 0.9557, 0.9269, 0.9597, 0.9413, 0.04267, 0.3589, 0.9128, 0.1702, 0.9255, 0.1708, 0.9323, 0.3584, 0.9208, 0.9196, 0.9557, 0.6957, 0.9597, 0.694, 0.9634, 0.9269, 0.9597, 0.1702, 0.9255, 0.06409, 0.9225, 0.06128, 0.9298, 0.1708, 0.9323, 0.06362, 0.04979, 0.9354, 0.04697, 0.9413, 0.04267, 0.0578, 0.04524, 0.06436, 0.7982, 0.06433, 0.7637, 0.06433, 0.7637, 0.06436, 0.7982, 0.06437, 0.8085, 0.06441, 0.843, 0.06441, 0.843, 0.06437, 0.8085, 0.06362, 0.04979, 0.06449, 0.9223, 0.06449, 0.9223, 0.06442, 0.8522, 0.06437, 0.8085, 0.06436, 0.7982, 0.06432, 0.7601, 0.06425, 0.6879, 0.06421, 0.6498, 0.0642, 0.6396, 0.06417, 0.6015, 0.06409, 0.5293, 0.06406, 0.4912, 0.06405, 0.4809, 0.06401, 0.4428, 0.06394, 0.3706, 0.0639, 0.3325, 0.06389, 0.3223, 0.06385, 0.2842, 0.06378, 0.212, 0.06374, 0.1739, 0.06373, 0.1637, 0.06369, 0.1245, 0.06362, 0.04979, 0.06417, 0.6015, 0.9254, 0.6216, 0.9267, 0.5463, 0.06409, 0.5293, 0.06401, 0.4428, 0.9282, 0.4564, 0.9296, 0.381, 0.06394, 0.3706, 0.06385, 0.2842, 0.9311, 0.2912, 0.9324, 0.2158, 0.06378, 0.212, 0.06369, 0.1245, 0.934, 0.1249, 0.9354, 0.04697, 0.06362, 0.04979, 0.0637, 0.1291, 0.0637, 0.1291, 0.9254, 0.1296, 0.9254, 0.1296, 0.06385, 0.2878, 0.06385, 0.2878, 0.9311, 0.2948, 0.9311, 0.2948, 0.06401, 0.4464, 0.06401, 0.4464, 0.9282, 0.46, 0.9282, 0.46, 0.06417, 0.605, 0.06417, 0.605, 0.9253, 0.6252, 0.9253, 0.6252, 0.06433, 0.7637, 0.06433, 0.7637, 0.9224, 0.7905, 0.9224, 0.7905, 0.9238, 0.7115, 0.9225, 0.7868, 0.06432, 0.7601, 0.06425, 0.6879, 0.9267, 0.5463, 0.9254, 0.6216, 0.06417, 0.6015, 0.06409, 0.5293, 0.9296, 0.381, 0.9282, 0.4564, 0.06401, 0.4428, 0.06394, 0.3706, 0.9323, 0.2158, 0.9311, 0.2912, 0.06385, 0.2842, 0.06378, 0.212, 0.9354, 0.04697, 0.9341, 0.1249, 0.06369, 0.1245, 0.06362, 0.04979, 0.0642, 0.6396, 0.06417, 0.605, 0.06417, 0.605, 0.0642, 0.6396, 0.06421, 0.6498, 0.06425, 0.6844, 0.06425, 0.6844, 0.06421, 0.6498, 0.06405, 0.4809, 0.06401, 0.4464, 0.06401, 0.4464, 0.06405, 0.4809, 0.06406, 0.4912, 0.06409, 0.5257, 0.06409, 0.5257, 0.06406, 0.4912, 0.06389, 0.3223, 0.06385, 0.2878, 0.06385, 0.2878, 0.06389, 0.3223, 0.0639, 0.3325, 0.06393, 0.3671, 0.06393, 0.3671, 0.0639, 0.3325, 0.06373, 0.1637, 0.0637, 0.1291, 0.0637, 0.1291, 0.06373, 0.1637, 0.06374, 0.1739, 0.06377, 0.2084, 0.06377, 0.2084, 0.06374, 0.1739, 0.9354, 0.04697, 0.9196, 0.9557, 0.9196, 0.9557, 0.9209, 0.8762, 0.9215, 0.8424, 0.9219, 0.8212, 0.9225, 0.7868, 0.9238, 0.7115, 0.9244, 0.6771, 0.9248, 0.6559, 0.9254, 0.6216, 0.9267, 0.5463, 0.9273, 0.5119, 0.9277, 0.4907, 0.9282, 0.4564, 0.9296, 0.381, 0.9302, 0.3467, 0.9305, 0.3255, 0.9311, 0.2912, 0.9326, 0.2054, 0.934, 0.1249, 0.9354, 0.04697, 0.06377, 0.2084, 0.924, 0.2121, 0.924, 0.2121, 0.06377, 0.2084, 0.06393, 0.3671, 0.9296, 0.3774, 0.9296, 0.3774, 0.06393, 0.3671, 0.06409, 0.5257, 0.9267, 0.5426, 0.9267, 0.5426, 0.06409, 0.5257, 0.06425, 0.6844, 0.9239, 0.7078, 0.9239, 0.7078, 0.06425, 0.6844, 0.9209, 0.8762, 0.9196, 0.9557, 0.6957, 0.9597, 0.4256, 0.961, 0.3589, 0.9128, 0.1702, 0.9255, 0.06409, 0.9225, 0.06449, 0.9223, 0.06442, 0.8522, 0.06409, 0.9225, 0.1702, 0.9255, 0.3589, 0.9128, 0.4256, 0.961, 0.6957, 0.9597, 0.9196, 0.9557, 0.9209, 0.8762, 0.06442, 0.8522, 0.06449, 0.9223, 0.9215, 0.8424, 0.921, 0.8731, 0.921, 0.8731, 0.9215, 0.8424, 0.9219, 0.8212, 0.9224, 0.7905, 0.9224, 0.7905, 0.9219, 0.8212, 0.9244, 0.6771, 0.9239, 0.7078, 0.9239, 0.7078, 0.9244, 0.6771, 0.9248, 0.6559, 0.9253, 0.6252, 0.9253, 0.6252, 0.9248, 0.6559, 0.9273, 0.5119, 0.9267, 0.5426, 0.9267, 0.5426, 0.9273, 0.5119, 0.9277, 0.4907, 0.9282, 0.46, 0.9282, 0.46, 0.9277, 0.4907, 0.9302, 0.3467, 0.9296, 0.3774, 0.9296, 0.3774, 0.9302, 0.3467, 0.9305, 0.3255, 0.9311, 0.2948, 0.9311, 0.2948, 0.9305, 0.3255, 0.06441, 0.843, 0.06473, 0.843, 0.06437, 0.8085, 0.06432, 0.7601, 0.06405, 0.7637, 0.06436, 0.7982, 0.06425, 0.6844, 0.06451, 0.6844, 0.06421, 0.6498, 0.06417, 0.6015, 0.06389, 0.605, 0.0642, 0.6396, 0.06409, 0.5257, 0.06429, 0.5257, 0.06406, 0.4912, 0.06401, 0.4428, 0.06373, 0.4464, 0.06405, 0.4809, 0.06393, 0.3671, 0.06406, 0.3671, 0.0639, 0.3325, 0.06385, 0.2842, 0.06357, 0.2878, 0.06389, 0.3223, 0.06377, 0.2084, 0.06384, 0.2084, 0.06374, 0.1739, 0.06369, 0.1245, 0.06342, 0.1291, 0.06373, 0.1637, 0.9334, 0.1603, 0.9254, 0.1296, 0.934, 0.1249, 0.933, 0.1815, 0.9323, 0.2158, 0.924, 0.2121, 0.9311, 0.2948, 0.931, 0.2948, 0.9305, 0.3255, 0.9296, 0.381, 0.9293, 0.3774, 0.9302, 0.3467, 0.9282, 0.46, 0.928, 0.46, 0.9277, 0.4907, 0.9267, 0.5463, 0.9265, 0.5426, 0.9273, 0.5119, 0.9253, 0.6252, 0.9251, 0.6252, 0.9248, 0.6559, 0.9238, 0.7115, 0.9236, 0.7078, 0.9244, 0.6771, 0.9224, 0.7905, 0.9221, 0.7905, 0.9219, 0.8212, 0.9209, 0.8762, 0.9207, 0.8731, 0.9215, 0.8424, 0.06442, 0.8522, 0.06468, 0.843, 0.06437, 0.8085, 0.06433, 0.7637, 0.06403, 0.7637, 0.06436, 0.7982, 0.06425, 0.6879, 0.06453, 0.6844, 0.06421, 0.6498, 0.06417, 0.605, 0.06394, 0.605, 0.0642, 0.6396, 0.06409, 0.5293, 0.06437, 0.5257, 0.06406, 0.4912, 0.06401, 0.4464, 0.06385, 0.4464, 0.06405, 0.4809, 0.06394, 0.3706, 0.06421, 0.3671, 0.0639, 0.3325, 0.06385, 0.2878, 0.06375, 0.2878, 0.06389, 0.3223, 0.06378, 0.212, 0.06405, 0.2084, 0.06374, 0.1739, 0.0637, 0.1291, 0.06366, 0.1291, 0.06373, 0.1637, 0.9334, 0.1603, 0.934, 0.1249, 0.9254, 0.1296, 0.933, 0.1815, 0.924, 0.2121, 0.9324, 0.2158, 0.9311, 0.2912, 0.9313, 0.2948, 0.9305, 0.3255, 0.9296, 0.3774, 0.9298, 0.3774, 0.9302, 0.3467, 0.9282, 0.4564, 0.9285, 0.46, 0.9277, 0.4907, 0.9267, 0.5426, 0.9269, 0.5426, 0.9273, 0.5119, 0.9254, 0.6216, 0.9256, 0.6252, 0.9248, 0.6559, 0.9239, 0.7078, 0.9241, 0.7079, 0.9244, 0.6771, 0.9225, 0.7868, 0.9227, 0.7905, 0.9219, 0.8212, 0.921, 0.8731, 0.9213, 0.8731, 0.9215, 0.8424, 0.934, 0.1249, 0.9326, 0.2054, 0.933, 0.1815, 0.9334, 0.1603, 0.9334, 0.1603, 0.933, 0.1815, 0.9324, 0.2158, 0.9339, 0.1293, 0.921, 0.8731, 0.06441, 0.843, 0.06442, 0.8522, 0.9209, 0.8762, 0.9225, 0.7868, 0.06432, 0.7601, 0.06433, 0.7637, 0.9224, 0.7905, 0.9239, 0.7078, 0.06425, 0.6844, 0.06425, 0.6879, 0.9238, 0.7115, 0.9254, 0.6216, 0.06417, 0.6015, 0.06417, 0.605, 0.9253, 0.6252, 0.9267, 0.5426, 0.06409, 0.5257, 0.06409, 0.5293, 0.9267, 0.5463, 0.9282, 0.4564, 0.06401, 0.4428, 0.06401, 0.4464, 0.9282, 0.46, 0.9296, 0.3774, 0.06393, 0.3671, 0.06394, 0.3706, 0.9296, 0.381, 0.9311, 0.2912, 0.06385, 0.2842, 0.06385, 0.2878, 0.9311, 0.2948, 0.924, 0.2121, 0.06377, 0.2084, 0.06378, 0.212, 0.9324, 0.2158, 0.934, 0.1249, 0.06369, 0.1245, 0.0637, 0.1291, 0.9254, 0.1296, 0.9254, 0.1296, 0.0637, 0.1291, 0.06369, 0.1245, 0.9341, 0.1249, 0.9323, 0.2158, 0.06378, 0.212, 0.06377, 0.2084, 0.924, 0.2121, 0.9311, 0.2948, 0.06385, 0.2878, 0.06385, 0.2842, 0.9311, 0.2912, 0.9296, 0.381, 0.06394, 0.3706, 0.06393, 0.3671, 0.9296, 0.3774, 0.9282, 0.46, 0.06401, 0.4464, 0.06401, 0.4428, 0.9282, 0.4564, 0.9267, 0.5463, 0.06409, 0.5293, 0.06409, 0.5257, 0.9267, 0.5426, 0.9253, 0.6252, 0.06417, 0.605, 0.06417, 0.6015, 0.9254, 0.6216, 0.9238, 0.7115, 0.06425, 0.6879, 0.06425, 0.6844, 0.9239, 0.7078, 0.9224, 0.7905, 0.06433, 0.7637, 0.06432, 0.7601, 0.9225, 0.7868, 0.9209, 0.8762, 0.06442, 0.8522, 0.06441, 0.843, 0.921, 0.8731, 0.933, 0.1815, 0.933, 0.1815, 0.924, 0.2121, 0.924, 0.2121, 0.9254, 0.1296, 0.9254, 0.1296, 0.9334, 0.1603, 0.9334, 0.1603, 0.06449, 0.9223, 0.06362, 0.04979, 0.06362, 0.04979, 0.06369, 0.1245, 0.06373, 0.1637, 0.06374, 0.1739, 0.06378, 0.212, 0.06385, 0.2842, 0.06389, 0.3223, 0.0639, 0.3325, 0.06394, 0.3706, 0.06401, 0.4428, 0.06405, 0.4809, 0.06406, 0.4912, 0.06409, 0.5293, 0.06417, 0.6015, 0.0642, 0.6396, 0.06421, 0.6498, 0.06425, 0.6879, 0.06432, 0.7601, 0.06436, 0.7982, 0.06437, 0.8085, 0.06442, 0.8522, 0.06449, 0.9223])
me_plane_001.use_remesh_fix_poles = True
me_plane_001.use_remesh_preserve_attributes = False
me_plane_001.use_mirror_vertex_groups = False
me_plane_001.update()
me_cube_003 = bpy.data.meshes.new('Cube.003')
me_cube_003.from_pydata([(-2.144, -1.456, 3.333), (-2.256, -1.344, 3.333), (-2.256, 1.644, 3.333), (-2.144, 1.756, 3.333), (2.256, -1.344, 3.333), (2.144, -1.456, 3.333), (2.144, 1.756, 3.333), (2.256, 1.644, 3.333)], [], [(6, 7, 4, 5, 0, 1, 2, 3)])
_uv = me_cube_003.uv_layers.new(name='UVMap')
_uv.uv.foreach_set('vector', [0.1875, 0.4375, 0.1875, 0.4375, 0.1875, 0.4375, 0.1875, 0.4375, 0.1875, 0.4375, 0.1875, 0.4375, 0.1875, 0.4375, 0.1875, 0.4375])
me_cube_003.materials.append(mat_drink_cage)
me_cube_003.use_remesh_fix_poles = True
me_cube_003.use_remesh_preserve_attributes = False
me_cube_003.use_mirror_vertex_groups = False
me_cube_003.update()

# ---- objects
ob_cube_006 = bpy.data.objects.new('Cube.006', me_cube_006)
ob_roof = bpy.data.objects.new('roof', me_cube)
ob_cube_001 = bpy.data.objects.new('Cube.001', me_cube_001)
ob_room = bpy.data.objects.new('room', me_cube_002)
ob_right_door = bpy.data.objects.new('right door', me_plane_001)
ob_left_door = bpy.data.objects.new('left door', me_plane_001)
ob_floor = bpy.data.objects.new('floor', me_cube_003)

# ---- transforms, parenting, visibility, modifiers, constraints
ob_cube_006.location = (0.0, 0.0, 0.0)
ob_cube_006.lineart.crease_threshold = 0.0
_vg = ob_cube_006.vertex_groups.new(name='bevel')
_vg.add([44, 45, 48, 49], 1.0, 'REPLACE')
_m = ob_cube_006.modifiers.new('Bevel', 'BEVEL')
_m.width = 0.014
_m.width_pct = 0.014
_m.limit_method = 'VGROUP'
_m.vertex_group = 'bevel'
ob_roof.location = (0.0, 0.0, 0.0)
ob_roof.scale = (10.0, 10.0, 3.0)
ob_roof.lineart.crease_threshold = 0.0
_m = ob_roof.modifiers.new('Solidify', 'SOLIDIFY')
_m.thickness = 0.127
_m.nonmanifold_merge_threshold = 0.0003
ob_cube_001.location = (0.0, -10.0, 0.0)
ob_cube_001.scale = (2.0, 2.0, 2.0)
ob_cube_001.display_type = 'WIRE'
ob_cube_001.lineart.crease_threshold = 0.0
ob_room.location = (0.0, 0.0, 0.0)
ob_room.scale = (10.0, 10.0, 3.0)
ob_room.lineart.crease_threshold = 0.0
_m = ob_room.modifiers.new('Solidify', 'SOLIDIFY')
_m.thickness = 0.127
_m.nonmanifold_merge_threshold = 0.0003
_m = ob_room.modifiers.new('Boolean', 'BOOLEAN')
_m.object = ob_cube_001
_m.solver = 'FAST'
ob_right_door.location = (3.623, -10.49, 3.555)
ob_right_door.lineart.crease_threshold = 0.0
ob_left_door.location = (-3.668, -10.49, 3.555)
ob_left_door.rotation_euler = (0.0, -0.0, 3.142)
ob_left_door.lineart.crease_threshold = 0.0
ob_floor.location = (0.0, 0.0, 0.0)
ob_floor.scale = (10.0, 10.0, 3.0)
ob_floor.lineart.crease_threshold = 0.0
_m = ob_floor.modifiers.new('Solidify', 'SOLIDIFY')
_m.thickness = 0.127
_m.nonmanifold_merge_threshold = 0.0003

# ---- collection membership
col_collection.objects.link(ob_cube_006)
col_collection.objects.link(ob_roof)
col_collection.objects.link(ob_cube_001)
col_collection.objects.link(ob_room)
col_collection.objects.link(ob_right_door)
col_collection.objects.link(ob_left_door)
col_collection.objects.link(ob_floor)

# ---- scene / render settings (as saved in the file)
scene.frame_start = 1; scene.frame_end = 250; scene.frame_set(2)
scene.render.engine = 'BLENDER_EEVEE_NEXT'
scene.cycles.use_denoising = False
scene.cycles.samples = 128
scene.cycles.sampling_pattern = 'TABULATED_SOBOL'
scene.cycles.use_adaptive_sampling = False
scene.cycles.use_light_tree = False
scene.view_settings.view_transform = 'Filmic'
bpy.context.view_layer.update()

# ---- added for rendering (the .blend has no active camera and no usable light): camera, sun
cam_auto = bpy.data.cameras.new('AutoCamera')
cam_auto.lens = 50.0
cam_auto.sensor_width = 36.0
cam_auto.clip_end = 1018.64
ob_auto_camera = bpy.data.objects.new('AutoCamera', cam_auto)
scene.collection.objects.link(ob_auto_camera)
ob_auto_camera.location = (60.3565, -70.3201, 51.4337)
ob_auto_camera.rotation_euler = (1.09748, -7.21219e-08, 0.694738)
scene.camera = ob_auto_camera
light_auto_sun = bpy.data.lights.new('AutoSun', 'SUN')
light_auto_sun.energy = 3.0
light_auto_sun.angle = 0.0523599
ob_auto_sun = bpy.data.objects.new('AutoSun', light_auto_sun)
scene.collection.objects.link(ob_auto_sun)
ob_auto_sun.rotation_euler = (0.872665, 0.174533, 0.523599)
bpy.context.view_layer.update()
